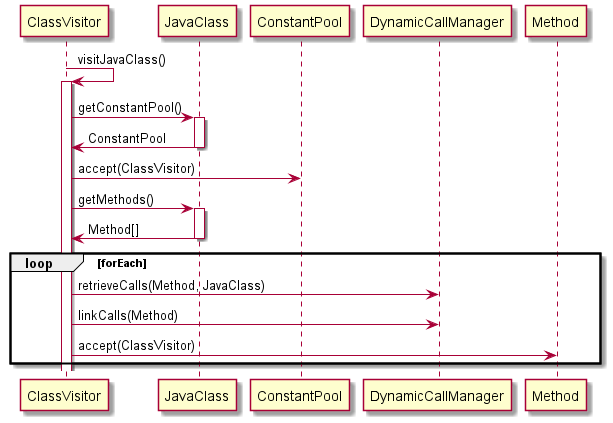

The diagram above was rendered by PlantUML. Its source (embedded in the PNG):
@startuml

participant ClassVisitor as CV
participant JavaClass as JC
participant ConstantPool as CP
participant DynamicCallManager as DC
participant Method as M

CV -> CV: visitJavaClass()
activate CV
CV -> JC: getConstantPool()
activate JC
JC -> CV: ConstantPool
deactivate JC
CV -> CP : accept(ClassVisitor)
CV -> JC : getMethods()
activate JC
JC ->  CV: Method[]
deactivate JC

loop forEach
    CV -> DC: retrieveCalls(Method, JavaClass)
    CV -> DC: linkCalls(Method)
    CV -> M: accept(ClassVisitor)
end

@enduml